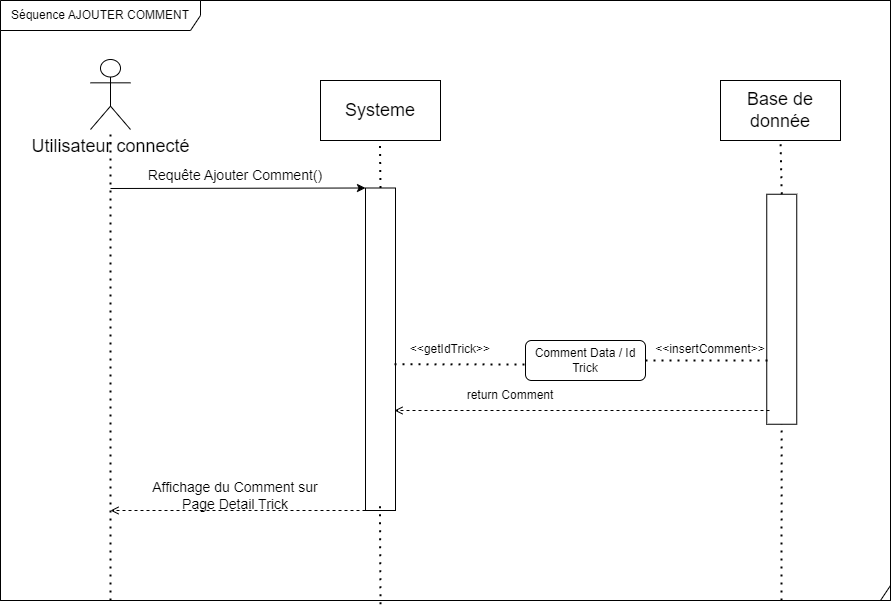

The diagram above was exported from draw.io. Its source (the exported page's mxGraphModel, read from the mxfile embedded in the PNG):
<mxGraphModel dx="1434" dy="1177" grid="1" gridSize="10" guides="1" tooltips="1" connect="1" arrows="1" fold="1" page="1" pageScale="1" pageWidth="291" pageHeight="413" math="0" shadow="0">
  <root>
    <mxCell id="0" />
    <mxCell id="1" parent="0" />
    <mxCell id="345EUq0ZLmNLrLDyvito-7" value="" style="shape=umlFrame;whiteSpace=wrap;html=1;width=890;height=600;" parent="1" vertex="1">
      <mxGeometry x="20" y="-300" width="890" height="600" as="geometry" />
    </mxCell>
    <mxCell id="6I9WszvVTcMR3aCivLug-21" value="" style="rounded=0;whiteSpace=wrap;html=1;fontSize=14;rotation=90;" parent="1" vertex="1">
      <mxGeometry x="686.25" y="-6.25" width="230" height="30" as="geometry" />
    </mxCell>
    <mxCell id="6I9WszvVTcMR3aCivLug-11" value="" style="rounded=0;whiteSpace=wrap;html=1;fontSize=14;rotation=90;" parent="1" vertex="1">
      <mxGeometry x="238.75" y="33.75" width="322.5" height="30" as="geometry" />
    </mxCell>
    <mxCell id="6I9WszvVTcMR3aCivLug-41" value="" style="endArrow=none;dashed=1;html=1;dashPattern=1 3;strokeWidth=2;rounded=0;exitX=0.5;exitY=1;exitDx=0;exitDy=0;startArrow=none;" parent="1" edge="1">
      <mxGeometry width="50" height="50" relative="1" as="geometry">
        <mxPoint x="399.9999999999998" y="303.75" as="sourcePoint" />
        <mxPoint x="399.41" y="200" as="targetPoint" />
      </mxGeometry>
    </mxCell>
    <mxCell id="6I9WszvVTcMR3aCivLug-2" value="&lt;span style=&quot;font-size: 18px;&quot;&gt;Utilisateur connecté&lt;/span&gt;" style="shape=umlActor;verticalLabelPosition=bottom;verticalAlign=top;html=1;" parent="1" vertex="1">
      <mxGeometry x="110" y="-241" width="40" height="70" as="geometry" />
    </mxCell>
    <mxCell id="6I9WszvVTcMR3aCivLug-5" value="" style="endArrow=none;dashed=1;html=1;dashPattern=1 3;strokeWidth=2;rounded=0;" parent="1" target="6I9WszvVTcMR3aCivLug-2" edge="1">
      <mxGeometry width="50" height="50" relative="1" as="geometry">
        <mxPoint x="130" y="300" as="sourcePoint" />
        <mxPoint x="200" y="-40" as="targetPoint" />
      </mxGeometry>
    </mxCell>
    <mxCell id="6I9WszvVTcMR3aCivLug-7" value="Systeme" style="rounded=0;whiteSpace=wrap;html=1;fontSize=18;" parent="1" vertex="1">
      <mxGeometry x="340" y="-220" width="120" height="60" as="geometry" />
    </mxCell>
    <mxCell id="6I9WszvVTcMR3aCivLug-8" value="" style="endArrow=none;dashed=1;html=1;dashPattern=1 3;strokeWidth=2;rounded=0;exitX=0;exitY=0.5;exitDx=0;exitDy=0;startArrow=none;" parent="1" source="6I9WszvVTcMR3aCivLug-11" edge="1">
      <mxGeometry width="50" height="50" relative="1" as="geometry">
        <mxPoint x="400.1499999999999" y="430" as="sourcePoint" />
        <mxPoint x="399.41" y="-160" as="targetPoint" />
      </mxGeometry>
    </mxCell>
    <mxCell id="6I9WszvVTcMR3aCivLug-9" value="" style="endArrow=classic;html=1;rounded=0;fontSize=18;entryX=0;entryY=1;entryDx=0;entryDy=0;" parent="1" target="6I9WszvVTcMR3aCivLug-11" edge="1">
      <mxGeometry width="50" height="50" relative="1" as="geometry">
        <mxPoint x="130" y="-112" as="sourcePoint" />
        <mxPoint x="380" y="-90" as="targetPoint" />
      </mxGeometry>
    </mxCell>
    <mxCell id="6I9WszvVTcMR3aCivLug-10" value="Requête Ajouter Comment()" style="text;html=1;strokeColor=none;fillColor=none;align=center;verticalAlign=middle;whiteSpace=wrap;rounded=0;fontSize=14;" parent="1" vertex="1">
      <mxGeometry x="160" y="-140" width="190" height="30" as="geometry" />
    </mxCell>
    <mxCell id="6I9WszvVTcMR3aCivLug-12" value="" style="endArrow=none;dashed=1;html=1;dashPattern=1 3;strokeWidth=2;rounded=0;startArrow=none;" parent="1" target="6I9WszvVTcMR3aCivLug-11" edge="1">
      <mxGeometry width="50" height="50" relative="1" as="geometry">
        <mxPoint x="400" y="210" as="sourcePoint" />
        <mxPoint x="399.4100000000001" y="-160" as="targetPoint" />
      </mxGeometry>
    </mxCell>
    <mxCell id="6I9WszvVTcMR3aCivLug-14" value="" style="endArrow=open;html=1;rounded=0;strokeColor=default;fontSize=14;exitX=1;exitY=1;exitDx=0;exitDy=0;dashed=1;endFill=0;strokeWidth=1;" parent="1" source="6I9WszvVTcMR3aCivLug-11" edge="1">
      <mxGeometry width="50" height="50" relative="1" as="geometry">
        <mxPoint x="240" y="10" as="sourcePoint" />
        <mxPoint x="130" y="210" as="targetPoint" />
      </mxGeometry>
    </mxCell>
    <mxCell id="6I9WszvVTcMR3aCivLug-15" value="Affichage du Comment sur Page Detail Trick" style="text;html=1;strokeColor=none;fillColor=none;align=center;verticalAlign=middle;whiteSpace=wrap;rounded=0;fontSize=14;" parent="1" vertex="1">
      <mxGeometry x="170" y="180" width="170" height="30" as="geometry" />
    </mxCell>
    <mxCell id="6I9WszvVTcMR3aCivLug-19" value="Base de donnée" style="rounded=0;whiteSpace=wrap;html=1;fontSize=18;" parent="1" vertex="1">
      <mxGeometry x="740" y="-220" width="120" height="60" as="geometry" />
    </mxCell>
    <mxCell id="6I9WszvVTcMR3aCivLug-20" value="" style="endArrow=none;dashed=1;html=1;dashPattern=1 3;strokeWidth=2;rounded=0;exitX=0;exitY=0.5;exitDx=0;exitDy=0;startArrow=none;entryX=0.5;entryY=1;entryDx=0;entryDy=0;" parent="1" source="6I9WszvVTcMR3aCivLug-21" target="6I9WszvVTcMR3aCivLug-19" edge="1">
      <mxGeometry width="50" height="50" relative="1" as="geometry">
        <mxPoint x="659.7399999999999" y="430" as="sourcePoint" />
        <mxPoint x="659" y="-160" as="targetPoint" />
      </mxGeometry>
    </mxCell>
    <mxCell id="6I9WszvVTcMR3aCivLug-23" value="" style="endArrow=none;dashed=1;html=1;dashPattern=1 3;strokeWidth=2;rounded=0;" parent="1" target="6I9WszvVTcMR3aCivLug-21" edge="1">
      <mxGeometry width="50" height="50" relative="1" as="geometry">
        <mxPoint x="801" y="300" as="sourcePoint" />
        <mxPoint x="659" y="-160" as="targetPoint" />
      </mxGeometry>
    </mxCell>
    <mxCell id="345EUq0ZLmNLrLDyvito-19" value="" style="endArrow=none;dashed=1;html=1;dashPattern=1 3;strokeWidth=2;rounded=0;endFill=0;startArrow=none;" parent="1" source="345EUq0ZLmNLrLDyvito-21" edge="1">
      <mxGeometry width="50" height="50" relative="1" as="geometry">
        <mxPoint x="414" y="63.75" as="sourcePoint" />
        <mxPoint x="790" y="60" as="targetPoint" />
      </mxGeometry>
    </mxCell>
    <mxCell id="345EUq0ZLmNLrLDyvito-20" value="&amp;lt;&amp;lt;getIdTrick&amp;gt;&amp;gt;" style="text;html=1;strokeColor=none;fillColor=none;align=center;verticalAlign=middle;whiteSpace=wrap;rounded=0;" parent="1" vertex="1">
      <mxGeometry x="440" y="33.75" width="60" height="30" as="geometry" />
    </mxCell>
    <mxCell id="345EUq0ZLmNLrLDyvito-22" value="" style="endArrow=none;dashed=1;html=1;dashPattern=1 3;strokeWidth=2;rounded=0;endFill=0;entryX=0.865;entryY=0.606;entryDx=0;entryDy=0;entryPerimeter=0;" parent="1" target="345EUq0ZLmNLrLDyvito-21" edge="1">
      <mxGeometry width="50" height="50" relative="1" as="geometry">
        <mxPoint x="414" y="63.75" as="sourcePoint" />
        <mxPoint x="789.8499999999999" y="63.600000000000136" as="targetPoint" />
      </mxGeometry>
    </mxCell>
    <mxCell id="345EUq0ZLmNLrLDyvito-21" value="Comment Data / Id Trick" style="rounded=1;whiteSpace=wrap;html=1;" parent="1" vertex="1">
      <mxGeometry x="545" y="40" width="120" height="40" as="geometry" />
    </mxCell>
    <mxCell id="345EUq0ZLmNLrLDyvito-23" value="" style="endArrow=open;html=1;rounded=0;strokeColor=default;fontSize=14;exitX=1;exitY=1;exitDx=0;exitDy=0;dashed=1;endFill=0;strokeWidth=1;" parent="1" edge="1">
      <mxGeometry width="50" height="50" relative="1" as="geometry">
        <mxPoint x="789" y="110" as="sourcePoint" />
        <mxPoint x="414" y="110" as="targetPoint" />
      </mxGeometry>
    </mxCell>
    <mxCell id="345EUq0ZLmNLrLDyvito-24" value="return Comment" style="text;html=1;strokeColor=none;fillColor=none;align=center;verticalAlign=middle;whiteSpace=wrap;rounded=0;" parent="1" vertex="1">
      <mxGeometry x="440" y="80" width="180" height="30" as="geometry" />
    </mxCell>
    <mxCell id="u97VAX4526eZdAJQp9io-1" value="&amp;lt;&amp;lt;insertComment&amp;gt;&amp;gt;" style="text;html=1;strokeColor=none;fillColor=none;align=center;verticalAlign=middle;whiteSpace=wrap;rounded=0;" parent="1" vertex="1">
      <mxGeometry x="700" y="33.75" width="60" height="30" as="geometry" />
    </mxCell>
    <mxCell id="3nr5LWy3VWde-21Uzr3f-1" value="Séquence AJOUTER COMMENT" style="shape=umlFrame;whiteSpace=wrap;html=1;width=200;height=30;" vertex="1" parent="1">
      <mxGeometry x="20" y="-300" width="890" height="600" as="geometry" />
    </mxCell>
  </root>
</mxGraphModel>